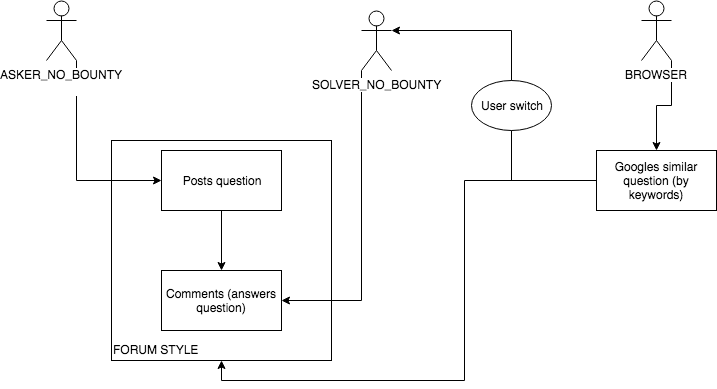

The diagram above was exported from draw.io. Its source (the exported page's mxGraphModel, read from the mxfile embedded in the PNG):
<mxGraphModel dx="1640" dy="450" grid="1" gridSize="10" guides="1" tooltips="1" connect="1" arrows="1" fold="1" page="1" pageScale="1" pageWidth="850" pageHeight="1100" background="#ffffff" math="0" shadow="0">
  <root>
    <mxCell id="0" />
    <mxCell id="1" parent="0" />
    <mxCell id="42" value="" style="whiteSpace=wrap;html=1;aspect=fixed;" vertex="1" parent="1">
      <mxGeometry x="110" y="190" width="220" height="220" as="geometry" />
    </mxCell>
    <mxCell id="30" style="edgeStyle=orthogonalEdgeStyle;rounded=0;html=1;exitX=1;exitY=1;exitPerimeter=0;entryX=0;entryY=0.5;jettySize=auto;orthogonalLoop=1;" edge="1" parent="1" source="3" target="28">
      <mxGeometry relative="1" as="geometry" />
    </mxCell>
    <mxCell id="3" value="ASKER_NO_BOUNTY&lt;br&gt;&lt;br&gt;" style="shape=umlActor;verticalLabelPosition=bottom;labelBackgroundColor=#ffffff;verticalAlign=top;html=1;outlineConnect=0;" vertex="1" parent="1">
      <mxGeometry x="45" y="50" width="30" height="60" as="geometry" />
    </mxCell>
    <mxCell id="33" style="edgeStyle=orthogonalEdgeStyle;rounded=0;html=1;exitX=0;exitY=1;exitPerimeter=0;entryX=1;entryY=0.5;jettySize=auto;orthogonalLoop=1;" edge="1" parent="1" source="9" target="32">
      <mxGeometry relative="1" as="geometry" />
    </mxCell>
    <mxCell id="9" value="SOLVER_NO_BOUNTY&lt;br&gt;" style="shape=umlActor;verticalLabelPosition=bottom;labelBackgroundColor=#ffffff;verticalAlign=top;html=1;outlineConnect=0;" vertex="1" parent="1">
      <mxGeometry x="360" y="60" width="30" height="60" as="geometry" />
    </mxCell>
    <mxCell id="10" style="edgeStyle=orthogonalEdgeStyle;rounded=0;html=1;exitX=0.5;exitY=0.5;exitPerimeter=0;entryX=0.5;entryY=0.5;entryPerimeter=0;jettySize=auto;orthogonalLoop=1;" edge="1" source="3" target="3" parent="1">
      <mxGeometry relative="1" as="geometry" />
    </mxCell>
    <mxCell id="36" style="edgeStyle=orthogonalEdgeStyle;rounded=0;html=1;exitX=0.5;exitY=1;entryX=0.5;entryY=0;jettySize=auto;orthogonalLoop=1;" edge="1" parent="1" source="28" target="32">
      <mxGeometry relative="1" as="geometry" />
    </mxCell>
    <mxCell id="28" value="Posts question" style="rounded=0;whiteSpace=wrap;html=1;" vertex="1" parent="1">
      <mxGeometry x="160" y="200" width="120" height="60" as="geometry" />
    </mxCell>
    <mxCell id="40" style="edgeStyle=orthogonalEdgeStyle;rounded=0;html=1;exitX=1;exitY=1;exitPerimeter=0;entryX=0.5;entryY=0;jettySize=auto;orthogonalLoop=1;" edge="1" parent="1" source="31" target="37">
      <mxGeometry relative="1" as="geometry" />
    </mxCell>
    <mxCell id="31" value="BROWSER&lt;br&gt;" style="shape=umlActor;verticalLabelPosition=bottom;labelBackgroundColor=#ffffff;verticalAlign=top;html=1;outlineConnect=0;" vertex="1" parent="1">
      <mxGeometry x="640" y="50" width="30" height="60" as="geometry" />
    </mxCell>
    <mxCell id="32" value="Comments (answers question)" style="rounded=0;whiteSpace=wrap;html=1;" vertex="1" parent="1">
      <mxGeometry x="160" y="320" width="120" height="60" as="geometry" />
    </mxCell>
    <mxCell id="44" style="edgeStyle=orthogonalEdgeStyle;rounded=0;html=1;exitX=0;exitY=0.5;entryX=0.5;entryY=1;jettySize=auto;orthogonalLoop=1;" edge="1" parent="1" source="37" target="42">
      <mxGeometry relative="1" as="geometry" />
    </mxCell>
    <mxCell id="48" style="edgeStyle=orthogonalEdgeStyle;rounded=0;html=1;entryX=1;entryY=0.3333333333333333;entryPerimeter=0;jettySize=auto;orthogonalLoop=1;" edge="1" parent="1" source="37" target="9">
      <mxGeometry relative="1" as="geometry">
        <Array as="points">
          <mxPoint x="510" y="230" />
          <mxPoint x="510" y="80" />
        </Array>
      </mxGeometry>
    </mxCell>
    <mxCell id="37" value="Googles similar question (by keywords)" style="rounded=0;whiteSpace=wrap;html=1;" vertex="1" parent="1">
      <mxGeometry x="595" y="200" width="120" height="60" as="geometry" />
    </mxCell>
    <mxCell id="43" value="FORUM STYLE" style="text;html=1;resizable=0;points=[];autosize=1;align=left;verticalAlign=top;spacingTop=-4;" vertex="1" parent="1">
      <mxGeometry x="110" y="390" width="100" height="20" as="geometry" />
    </mxCell>
    <mxCell id="46" value="User switch" style="ellipse;whiteSpace=wrap;html=1;" vertex="1" parent="1">
      <mxGeometry x="470" y="130" width="80" height="50" as="geometry" />
    </mxCell>
  </root>
</mxGraphModel>